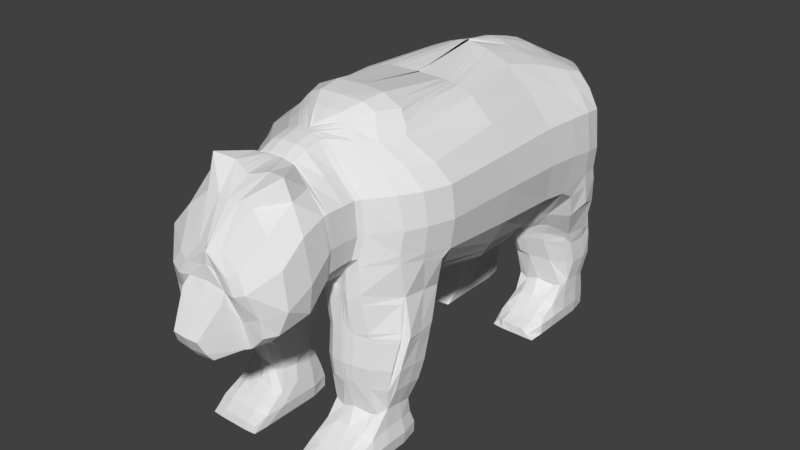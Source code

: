 # Source: BearV2.2.blend  (saved by Blender 2.79.0; exported with 4.5.12 LTS)
import bpy
from mathutils import Matrix  # noqa: F401  (used for matrix-valued properties, if any)

bpy.ops.wm.read_factory_settings(use_empty=True)
scene = bpy.context.scene
scene.name = 'Scene'

# ---- collections
col_collection_1 = bpy.data.collections.new('Collection 1'); scene.collection.children.link(col_collection_1)

# ---- world
world_world = bpy.data.worlds.new('World'); scene.world = world_world
world_world.color = (0.05088, 0.05088, 0.05088)
world_world.use_sun_shadow = False
world_world.sun_shadow_jitter_overblur = 0.0
world_world.cycles.sampling_method = 'MANUAL'

# ---- meshes
me_cube_001 = bpy.data.meshes.new('Cube.001')
me_cube_001.from_pydata([(1.541, 2.544, 2.846), (1.505, 1.258, 2.754), (1.538, 0.1419, 2.838), (1.55, -1.14, 2.945), (0.9762, -2.343, 3.079), (0.3318, -2.201, 4.54), (0.7556, 3.527, 2.754), (0.4986, 3.447, 4.123), (0.0, 3.53, 2.651), (0.0, 3.437, 4.144), (0.0, -2.335, 2.701), (0.0, -2.155, 4.57), (1.087, 2.675, 4.293), (0.6865, 1.302, 4.698), (0.9501, 0.06613, 4.617), (0.9583, -1.346, 4.464), (0.0, 2.531, 4.662), (0.0, 1.252, 4.934), (0.0, 0.09195, 4.757), (0.0, -1.11, 4.899), (0.0, 2.542, 1.93), (0.0, 1.28, 1.682), (0.0, 0.2651, 1.841), (0.0, -0.8139, 2.099), (0.7637, 3.664, 3.43), (0.7781, 3.667, 3.115), (0.9584, -2.245, 3.891), (1.011, -2.249, 3.411), (0.0, -2.284, 3.846), (0.0, -2.289, 3.278), (0.0, 3.709, 3.414), (0.0, 3.71, 3.09), (1.514, 2.555, 3.823), (1.575, 2.545, 3.212), (1.511, 1.245, 3.904), (1.608, 1.242, 3.352), (1.542, 0.0947, 3.901), (1.611, 0.1014, 3.379), (1.559, -1.155, 3.895), (1.612, -1.135, 3.407), (0.0, 3.449, 4.158), (0.2536, 3.451, 4.153), (0.1897, -2.335, 2.701), (0.5661, -2.336, 2.706), (0.2553, 3.537, 2.643), (0.0, 3.537, 2.643), (0.0, -2.168, 4.61), (0.0, -2.183, 4.581), (0.2566, 2.518, 4.62), (0.5609, 2.557, 4.496), (0.0, 1.268, 4.943), (0.0, 1.255, 4.919), (0.0, 0.09725, 4.743), (0.4169, 0.09312, 4.739), (0.4092, -1.16, 4.895), (0.5798, -1.181, 4.816), (0.4167, 2.534, 1.98), (0.6334, 1.301, 1.716), (0.237, 1.302, 1.692), (0.9387, 0.2758, 1.977), (0.4726, 0.2777, 1.908), (0.9909, -0.8734, 2.277), (0.5245, -0.8704, 2.202), (0.931, -2.616, 3.089), (0.0, -2.289, 3.278), (0.9617, -2.544, 3.417), (0.0, -2.285, 3.864), (0.0, 3.718, 3.102), (0.2399, 3.718, 3.102), (0.0, 3.714, 3.408), (0.2399, 3.714, 3.408), (0.9598, -2.333, 3.409), (0.9303, -2.419, 3.087), (0.5661, -2.364, 2.707), (0.0, -2.327, 3.151), (0.0, -2.373, 2.702), (0.2921, -2.281, 4.542), (0.9169, -2.325, 3.889), (0.0, -2.318, 3.247), (0.1897, -2.363, 2.702), (0.0, -2.266, 4.589), (0.0, -2.27, 4.546), (0.9367, -2.821, 3.073), (0.9707, -2.795, 3.421), (0.0, -2.314, 3.865), (0.5659, -2.575, 2.715), (0.0, -2.532, 3.159), (0.0, -2.571, 2.691), (0.2925, -2.529, 4.485), (0.9172, -2.53, 3.897), (0.0, -2.529, 3.255), (0.2083, -2.569, 2.695), (0.0, -2.53, 4.522), (0.0, -2.529, 4.485), (0.9375, -2.847, 3.068), (0.9728, -2.835, 3.423), (0.0, -2.53, 3.869), (0.5846, -2.834, 2.71), (0.0, -2.781, 3.169), (0.0, -2.793, 2.624), (0.2922, -2.735, 4.39), (0.9191, -2.789, 3.899), (0.0, -2.794, 3.265), (0.2835, -2.809, 2.634), (0.0, -2.731, 4.419), (0.0, -2.735, 4.39), (0.9375, -2.847, 3.068), (0.9728, -2.835, 3.423), (0.0, -2.789, 3.87), (0.5845, -2.873, 2.712), (0.0, -2.833, 3.171), (0.0, -2.839, 2.607), (0.2922, -2.762, 4.374), (0.919, -2.828, 3.9), (0.0, -2.833, 3.267), (0.3023, -2.844, 2.621), (0.0, -2.757, 4.403), (0.0, -2.762, 4.374), (0.9578, -2.906, 3.022), (0.991, -2.894, 3.39), (0.0, -2.828, 3.872), (0.5845, -2.873, 2.712), (0.0, -2.833, 3.171), (0.0, -2.839, 2.607), (0.2922, -2.762, 4.374), (0.919, -2.828, 3.9), (0.0, -2.833, 3.267), (0.3023, -2.844, 2.621), (0.0, -2.757, 4.403), (0.0, -2.762, 4.374), (0.0, -2.828, 3.872), (0.5975, -2.92, 2.692), (0.0, -2.912, 3.116), (0.0, -2.881, 2.57), (0.3518, -2.797, 4.395), (0.9162, -2.888, 3.888), (0.0, -2.893, 3.225), (0.2864, -2.875, 2.593), (0.0, -2.823, 4.395), (0.0, -2.828, 4.366), (0.0, -2.888, 3.86), (1.081, -3.298, 3.166), (1.044, -3.317, 2.759), (0.6315, -3.242, 2.526), (0.0, -3.292, 2.848), (0.0, -3.143, 2.389), (0.6235, -3.247, 4.459), (0.959, -3.291, 3.777), (0.0, -3.296, 2.971), (0.2356, -3.15, 2.411), (0.0, -3.251, 4.326), (0.0, -3.253, 4.306), (0.7535, -3.864, 2.53), (0.7532, -3.898, 2.819), (0.0, -3.291, 3.74), (1.047, -3.684, 2.942), (0.9098, -3.734, 2.581), (0.5582, -3.662, 2.286), (0.0, -3.661, 2.629), (0.0, -3.599, 2.231), (0.3999, -3.568, 4.099), (0.9816, -3.685, 3.496), (0.0, -3.668, 2.737), (0.2184, -3.619, 2.228), (0.0, -3.613, 4.106), (0.0, -3.619, 4.069), (0.0, -3.934, 2.237), (0.0, -3.993, 2.622), (0.0, -3.685, 3.46), (0.5251, -3.862, 2.294), (0.0, -3.871, 2.667), (0.0, -3.841, 2.237), (0.4088, -3.867, 3.618), (0.6592, -4.013, 3.178), (0.0, -3.904, 2.731), (0.2722, -3.85, 2.24), (0.0, -4.025, 3.575), (0.0, -4.016, 3.594), (0.4689, -3.928, 2.693), (0.3151, -4.043, 3.134), (0.0, -4.038, 3.165), (0.0, -3.995, 2.697), (0.2506, -3.939, 2.24), (0.478, -3.937, 2.301), (0.4449, -3.994, 2.641), (0.3617, -4.128, 3.008), (0.0, -4.134, 3.006), (0.0, -4.299, 2.339), (0.0, -4.22, 2.212), (0.0, -4.38, 2.335), (0.0, -4.29, 2.213), (0.2925, -4.277, 2.239), (0.2629, -4.367, 2.354), (0.215, -4.45, 2.545), (0.0, -4.463, 2.54), (0.625, 3.557, 3.799), (0.6655, -2.261, 4.227), (0.0, -2.258, 4.257), (0.0, 3.598, 3.786), (1.319, 2.62, 4.099), (1.12, 1.275, 4.327), (1.29, 0.08128, 4.288), (1.357, -1.254, 4.18), (0.0, -2.258, 4.257), (0.0, 3.598, 3.786), (0.2433, 3.598, 3.786), (0.612, -2.347, 4.231), (0.0, -2.292, 4.254), (0.6141, -2.541, 4.22), (0.0, -2.529, 4.225), (0.6143, -2.762, 4.178), (0.0, -2.762, 4.178), (0.6143, -2.795, 4.171), (0.0, -2.795, 4.171), (0.6143, -2.795, 4.171), (0.0, -2.795, 4.171), (0.6272, -2.854, 4.175), (0.0, -2.854, 4.175), (0.7354, -3.229, 4.157), (0.0, -3.26, 4.127), (0.6968, -3.638, 3.841), (0.0, -3.648, 3.841), (0.5293, -3.975, 3.399), (0.1317, -4.016, 3.344), (0.0, -4.031, 3.401), (0.0, 3.528, 4.102), (0.2143, 3.518, 4.1), (0.0, 3.617, 3.828), (0.2083, 3.606, 3.84), (0.0, 3.755, 3.936), (0.115, 3.715, 3.948), (0.0, 3.796, 3.849), (0.1208, 3.763, 3.864), (0.6098, -1.904, 4.495), (0.9027, -1.578, 4.437), (1.325, -1.917, 3.075), (0.0, -1.805, 4.763), (1.353, -1.876, 3.421), (1.25, -1.881, 3.902), (0.3517, -1.794, 4.704), (0.2296, -1.796, 4.758), (0.9896, -1.888, 4.204), (0.5732, -2.344, 2.686), (0.9881, -2.351, 2.972), (1.329, -1.909, 2.954), (1.51, -1.264, 2.831), (0.0, -1.699, 2.393), (0.0, -2.263, 2.645), (0.5315, -1.049, 2.226), (0.0, -1.184, 2.191), (0.232, -2.343, 2.68), (0.9979, -1.052, 2.301), (0.6509, -2.397, 2.559), (1.027, -2.38, 2.574), (1.359, -1.846, 2.441), (1.377, -1.187, 2.357), (0.1909, -1.804, 2.302), (0.2858, -2.316, 2.525), (0.6008, -1.156, 2.128), (0.2654, -1.456, 2.162), (0.4486, -2.396, 2.56), (1.06, -1.122, 2.115), (1.473, -1.878, 1.958), (0.8913, -1.758, 2.35), (0.0, 0.3216, 4.736), (0.0, 1.134, 4.938), (0.0, 1.134, 4.938), (0.0, 0.3216, 4.736), (0.6708, -2.413, 2.469), (1.047, -2.376, 2.433), (0.2334, -1.835, 2.227), (0.3472, -2.33, 2.437), (0.6207, -1.189, 2.037), (0.3184, -1.542, 2.11), (0.5038, -2.412, 2.469), (1.035, -1.142, 2.055), (0.8913, -1.758, 2.35), (1.35, -1.928, 2.353), (1.424, -1.358, 1.862), (1.196, -1.268, 1.694), (0.9942, -1.945, 1.786), (0.748, -2.453, 2.046), (1.124, -2.346, 2.01), (0.3503, -1.952, 1.884), (0.4637, -2.381, 2.042), (0.7042, -1.328, 1.63), (0.427, -1.677, 1.765), (0.5892, -2.452, 2.049), (1.104, -1.267, 1.679), (1.477, -1.936, 1.78), (0.9942, -1.945, 1.786), (1.418, -2.005, 1.977), (1.49, -1.909, 1.864), (1.424, -1.389, 1.781), (1.25, -1.309, 1.631), (0.9942, -1.945, 1.786), (0.7609, -2.46, 1.975), (1.137, -2.333, 1.94), (0.3694, -1.974, 1.829), (0.4849, -2.386, 1.974), (0.717, -1.352, 1.559), (0.4462, -1.7, 1.71), (0.6021, -2.459, 1.979), (1.121, -1.298, 1.585), (1.432, -2.036, 1.394), (0.9942, -1.945, 1.786), (1.435, -2.036, 1.883), (1.424, -1.405, 1.718), (1.25, -1.331, 1.548), (0.9942, -1.945, 1.786), (0.7609, -2.465, 1.913), (1.137, -2.339, 1.877), (0.3694, -1.99, 1.767), (0.4849, -2.391, 1.912), (0.717, -1.368, 1.497), (0.4462, -1.716, 1.647), (0.6021, -2.465, 1.916), (1.121, -1.319, 1.501), (0.9942, -1.945, 1.786), (1.422, -2.063, 1.799), (1.42, -1.51, 1.315), (1.248, -1.428, 1.179), (1.381, -1.591, 1.017), (0.7613, -2.494, 1.501), (1.125, -2.381, 1.464), (0.3742, -2.075, 1.357), (0.4884, -2.43, 1.499), (0.7222, -1.48, 1.095), (0.4503, -1.815, 1.221), (0.6042, -2.493, 1.504), (1.12, -1.417, 1.133), (1.222, -1.523, 0.9224), (1.368, -2.069, 1.054), (1.377, -2.149, 1.413), (0.424, -2.522, 0.0279), (0.4575, -2.467, 0.4227), (0.4609, -1.574, 0.05195), (0.485, -1.613, 0.4343), (1.332, -2.522, 0.0279), (1.281, -2.454, 0.3978), (1.295, -1.574, 0.05195), (1.256, -1.619, 0.413), (0.398, -2.515, 0.2235), (0.4588, -1.568, 0.2301), (1.293, -1.568, 0.2268), (1.355, -2.515, 0.2199), (1.115, -1.558, 0.03158), (0.8783, -1.558, 0.0279), (0.6414, -1.558, 0.03158), (0.6491, -1.581, 0.4563), (0.8783, -1.581, 0.4624), (1.104, -1.581, 0.453), (0.636, -2.522, -0.0007745), (0.8783, -2.522, -0.0007745), (1.121, -2.522, -0.0007745), (1.11, -2.479, 0.4631), (0.8793, -2.496, 0.4718), (0.6451, -2.496, 0.4667), (0.6414, -1.524, 0.2298), (0.8783, -1.524, 0.2287), (1.115, -1.524, 0.2298), (0.4211, -1.853, 0.02618), (0.4224, -2.189, 0.02666), (0.4291, -2.179, 0.4741), (0.4265, -1.862, 0.4753), (1.334, -2.189, 0.02666), (1.335, -1.853, 0.02618), (1.303, -1.862, 0.4503), (1.3, -2.179, 0.4492), (1.359, -1.853, 0.2263), (1.356, -2.189, 0.2274), (0.3964, -2.189, 0.2311), (0.3936, -1.853, 0.23), (0.6465, -2.741, 0.315), (1.121, -2.826, -0.0007745), (1.332, -2.826, 0.0279), (1.319, -2.816, 0.194), (0.4625, -2.731, 0.2956), (0.4295, -2.815, 0.199), (0.6343, -1.852, -0.002012), (0.636, -2.189, -0.0007745), (0.8783, -1.852, -0.0007745), (0.8783, -2.189, -0.0007745), (1.122, -1.852, -0.002012), (1.121, -2.189, -0.0007745), (0.4714, -1.874, 0.7101), (0.5177, -1.685, 0.6636), (1.112, -1.605, 0.7154), (1.263, -1.668, 0.6719), (1.278, -2.131, 0.7536), (1.213, -2.26, 0.6994), (0.676, -2.37, 0.6719), (0.5334, -2.351, 0.7356), (0.678, -1.616, 0.6891), (0.8783, -1.623, 0.6755), (1.086, -2.279, 0.6642), (0.8664, -2.364, 0.7422), (0.4806, -1.84, 0.8521), (0.7385, -1.586, 0.832), (0.5123, -2.399, 1.151), (0.4699, -2.137, 0.7404), (1.28, -1.864, 0.7144), (0.4141, -2.101, 1.027), (1.128, -2.34, 1.116), (0.7772, -2.459, 1.154), (0.424, -2.826, 0.0279), (1.284, -2.731, 0.2764), (0.6323, -2.85, 0.2296), (0.636, -2.826, -0.0007745), (0.8783, -2.826, -0.0007745), (1.119, -2.741, 0.3114), (0.8845, -2.741, 0.3201), (1.117, -2.85, 0.2296), (0.8745, -2.85, 0.2296), (1.116, -3.081, 0.01843), (1.3, -3.067, 0.0156), (1.248, -3.042, 0.1122), (0.4463, -3.065, 0.01906), (0.4642, -3.038, 0.1226), (0.6213, -3.047, 0.1388), (0.6312, -3.081, 0.01843), (0.8735, -3.081, 0.01843), (1.08, -3.048, 0.1362), (0.8497, -3.048, 0.1431), (0.6196, -2.474, 1.228), (1.104, -1.521, 0.8776), (1.318, -2.172, 1.072), (1.46, -1.578, 3.034), (0.8018, -1.705, 4.458), (0.0, -1.533, 4.871), (1.495, -1.563, 3.415), (1.427, -1.572, 3.9), (0.5674, -1.529, 4.77), (0.3724, -1.531, 4.858), (1.216, -1.629, 4.18), (1.445, -1.562, 2.909), (1.374, -1.473, 2.399), (1.437, -1.606, 1.903), (1.45, -1.63, 1.833), (1.45, -1.646, 1.77), (1.388, -1.795, 1.045), (1.435, -1.747, 1.358), (0.5506, 1.978, 1.51), (0.4467, 2.036, 1.506), (1.307, 2.47, 1.394), (1.306, 3.015, 1.076), (0.6818, 3.216, 4.184), (0.6787, 2.025, 1.514), (0.6193, 3.06, 1.22), (1.215, 3.015, 1.235), (0.3149, 2.655, 1.23), (0.9847, 2.138, 1.486), (1.324, 2.966, 1.391), (1.186, 3.051, 0.9809), (1.324, 2.538, 1.096), (0.3145, 2.389, 1.368), (0.4789, 2.071, 0.04786), (0.5076, 2.124, 0.4425), (0.5112, 3.018, 0.07192), (0.4975, 3.015, 0.4569), (1.276, 2.071, 0.04786), (1.237, 2.134, 0.4168), (1.244, 3.018, 0.07192), (1.24, 3.008, 0.4329), (0.456, 2.077, 0.2434), (0.5094, 3.024, 0.2501), (1.242, 3.024, 0.2468), (1.296, 2.077, 0.2398), (1.085, 3.034, 0.05154), (0.8776, 3.034, 0.04786), (0.6697, 3.034, 0.05154), (0.6556, 3.05, 0.4791), (0.8773, 3.05, 0.4823), (1.095, 3.051, 0.4729), (0.665, 2.071, 0.01919), (0.8776, 2.071, 0.01919), (1.09, 2.071, 0.01919), (1.1, 2.071, 0.483), (0.8783, 2.052, 0.4917), (0.6525, 2.052, 0.4866), (0.6697, 3.068, 0.2497), (0.8776, 3.068, 0.2487), (1.085, 3.068, 0.2497), (0.4763, 2.739, 0.04615), (0.4774, 2.403, 0.04663), (0.4444, 2.397, 0.4941), (0.4419, 2.743, 0.4953), (1.278, 2.403, 0.04663), (1.279, 2.739, 0.04615), (1.286, 2.743, 0.4702), (1.284, 2.397, 0.4691), (1.3, 2.739, 0.2463), (1.297, 2.403, 0.2474), (0.4546, 2.403, 0.251), (0.4521, 2.739, 0.25), (0.6742, 1.851, 0.335), (1.09, 1.766, 0.01919), (1.276, 1.766, 0.04786), (1.269, 1.771, 0.214), (0.5126, 1.861, 0.3156), (0.4727, 1.786, 0.2162), (0.6635, 2.74, 0.01795), (0.665, 2.403, 0.01919), (0.8776, 2.74, 0.01919), (0.8776, 2.403, 0.01919), (1.092, 2.74, 0.01795), (1.09, 2.403, 0.01919), (0.4394, 2.726, 0.7408), (0.4844, 2.92, 0.7073), (1.098, 3.071, 0.7487), (1.254, 2.933, 0.6982), (1.282, 2.464, 0.7719), (1.242, 2.317, 0.717), (0.6671, 2.208, 0.6938), (0.5188, 2.229, 0.7533), (0.64, 3.069, 0.744), (0.8647, 3.068, 0.7121), (1.104, 2.298, 0.6853), (0.8555, 2.221, 0.7612), (0.3595, 2.764, 0.9185), (0.6308, 3.085, 0.9419), (0.4755, 2.146, 1.177), (0.4525, 2.45, 0.7583), (1.285, 2.738, 0.7353), (0.3546, 2.47, 1.065), (1.052, 2.246, 1.155), (0.7305, 2.128, 1.188), (0.4789, 1.766, 0.04786), (1.234, 1.861, 0.2964), (0.6617, 1.742, 0.2496), (0.665, 1.766, 0.01919), (0.8776, 1.766, 0.01919), (1.089, 1.851, 0.3314), (0.8831, 1.851, 0.34), (1.087, 1.742, 0.2496), (0.8744, 1.742, 0.2496), (1.086, 1.512, 0.0384), (1.254, 1.517, 0.03567), (1.144, 1.525, 0.09134), (0.48, 1.541, 0.03455), (0.5381, 1.597, 0.1291), (0.6383, 1.556, 0.1554), (0.6608, 1.512, 0.0384), (0.8735, 1.512, 0.0384), (1.059, 1.538, 0.1563), (0.8525, 1.544, 0.1631), (0.576, 2.071, 1.26), (1.072, 3.114, 0.9509), (1.269, 2.426, 1.114), (1.335, 2.834, 1.087), (0.906, 2.947, 4.234), (1.082, 3.103, 1.21), (1.252, 2.358, 1.412), (1.323, 2.765, 1.392), (1.056, 3.256, 2.776), (0.9386, 3.322, 2.757), (0.0, 3.153, 4.348), (0.0, 2.837, 4.513), (0.0, 3.213, 2.367), (0.0, 2.869, 2.133), (1.051, 3.321, 3.137), (1.347, 2.923, 3.172), (1.028, 3.322, 3.554), (1.287, 2.929, 3.699), (0.3545, 3.163, 4.287), (0.4738, 2.857, 4.391), (0.1136, 3.148, 4.332), (0.194, 2.828, 4.481), (0.1797, 3.213, 2.397), (0.3389, 2.874, 2.182), (0.3711, 3.213, 2.406), (0.4969, 2.943, 2.22), (0.8656, 3.27, 3.893), (1.111, 2.941, 4.0), (1.529, 1.692, 2.71), (1.573, 2.26, 2.844), (1.009, 2.383, 4.388), (0.8314, 1.953, 4.539), (0.0, 2.245, 4.751), (0.0, 1.851, 4.854), (0.0, 2.256, 1.839), (0.0, 1.87, 1.752), (1.608, 2.252, 3.244), (1.608, 1.851, 3.297), (1.539, 2.261, 3.858), (1.527, 1.858, 3.877), (0.3636, 2.258, 1.892), (0.3095, 1.889, 1.79), (0.6127, 1.833, 1.789), (0.4588, 2.275, 4.607), (0.2637, 1.87, 4.771), (0.212, 2.242, 4.712), (0.1205, 1.851, 4.831), (1.293, 2.327, 4.161), (1.199, 1.909, 4.241), (0.5461, 1.96, 1.575), (0.4422, 2.018, 1.571), (1.302, 2.446, 1.481), (0.6742, 2.007, 1.579), (0.6186, 3.055, 1.315), (1.22, 3.0, 1.355), (0.3105, 2.637, 1.327), (0.9803, 2.12, 1.551), (1.328, 2.955, 1.454), (0.31, 2.371, 1.443), (1.081, 3.097, 1.331), (1.246, 2.334, 1.499), (1.319, 2.748, 1.458), (0.5462, 1.952, 1.694), (0.4727, 2.052, 1.709), (1.308, 2.333, 1.687), (0.6951, 1.982, 1.712), (0.6025, 3.092, 1.631), (1.244, 2.998, 1.665), (0.2841, 2.654, 1.618), (0.9888, 2.1, 1.696), (1.32, 2.937, 1.597), (0.3096, 2.339, 1.656), (1.105, 3.095, 1.683), (1.246, 2.324, 1.61), (1.357, 2.725, 1.666), (0.3372, 3.448, 4.143), (0.7059, -2.354, 2.797), (0.7276, 2.597, 4.433), (0.2441, 1.269, 4.874), (0.596, 0.08627, 4.72), (0.7643, -1.213, 4.708), (0.4005, 3.718, 3.102), (0.3951, 3.714, 3.408), (0.4202, 3.537, 2.652), (0.1152, -2.173, 4.604), (0.9138, 1.29, 1.971), (1.146, 0.242, 2.194), (1.189, -0.9251, 2.445), (0.7059, -2.383, 2.798), (0.06899, -2.266, 4.589), (0.7059, -2.59, 2.804), (0.06893, -2.53, 4.522), (0.707, -2.834, 2.805), (0.06886, -2.731, 4.419), (0.7072, -2.87, 2.805), (0.06885, -2.757, 4.403), (0.7072, -2.87, 2.805), (0.06885, -2.757, 4.403), (0.722, -2.92, 2.779), (0.08398, -2.815, 4.402), (0.7921, -3.278, 2.589), (0.1622, -3.207, 4.368), (0.6829, -3.69, 2.36), (0.0, -3.609, 4.11), (0.6039, -3.86, 2.362), (0.0, -4.021, 3.575), (0.5324, -3.927, 2.726), (0.4692, -4.065, 3.118), (0.3046, -4.045, 3.334), (0.3568, 3.598, 3.786), (0.4166, -1.825, 4.653), (0.713, -2.363, 2.764), (1.187, -1.098, 2.448), (0.7554, -2.416, 2.565), (1.184, -1.129, 2.176), (0.7754, -2.427, 2.462), (1.255, -1.28, 1.744), (0.8525, -2.438, 2.039), (0.8654, -2.44, 1.968), (0.8637, -2.454, 1.218), (0.8654, -2.445, 1.906), (0.8651, -2.473, 1.494), (0.6305, -1.579, 4.687), (0.463, 3.177, 4.265), (0.6129, 2.885, 4.347), (0.559, 3.213, 2.456), (0.632, 3.033, 2.305), (0.6225, 2.31, 4.545), (0.4178, 1.897, 4.713), (0.8852, 1.828, 2.023), (0.3823, 3.449, 4.142), (0.7774, -2.371, 2.877), (0.8345, 2.626, 4.395), (0.3664, 1.281, 4.833), (0.7013, 0.08182, 4.708), (0.8632, -1.26, 4.596), (0.5129, 3.718, 3.102), (0.504, 3.714, 3.408), (0.7773, -2.399, 2.878), (0.7775, -2.604, 2.884), (0.7798, -2.829, 2.876), (0.7801, -2.863, 2.875), (0.7801, -2.863, 2.875), (0.7962, -2.915, 2.845), (0.8742, -3.291, 2.621), (0.7462, -3.711, 2.421), (0.6494, -3.86, 2.412), (0.4327, 3.598, 3.786), (0.4598, -1.853, 4.614), (0.7844, -2.379, 2.836), (0.8269, -2.433, 2.567), (0.8468, -2.44, 2.456), (0.924, -2.424, 2.033), (0.9368, -2.422, 1.962), (0.9359, -2.434, 1.211), (0.9368, -2.428, 1.9), (0.9361, -2.456, 1.488), (0.6651, -1.623, 4.626), (0.5255, 3.187, 4.252), (0.6985, 2.905, 4.321), (0.7347, 2.337, 4.504), (0.5351, 1.917, 4.67), (0.5286, 3.536, 2.67), (0.1714, -2.175, 4.6), (1.107, 1.281, 2.199), (1.267, 0.2119, 2.378), (1.306, -0.9714, 2.583), (0.1267, -2.266, 4.589), (0.1266, -2.53, 4.522), (0.1264, -2.731, 4.419), (0.1264, -2.757, 4.403), (0.1264, -2.757, 4.403), (0.1513, -2.81, 4.407), (0.3031, -3.163, 4.409), (0.172, -3.586, 4.119), (0.1925, -3.952, 3.575), (0.5904, -3.927, 2.755), (0.5052, -4.067, 3.119), (0.3713, -4.04, 3.333), (1.299, -1.141, 2.573), (1.244, -1.131, 2.229), (1.312, -1.294, 1.791), (0.6429, 3.307, 2.56), (0.7211, 3.142, 2.501), (1.086, 1.824, 2.235), (0.3428, 3.537, 2.647), (0.07806, -2.17, 4.608), (0.7872, 1.297, 1.821), (1.063, 0.2619, 2.072), (1.111, -0.8947, 2.352), (0.03057, -2.266, 4.589), (0.03054, -2.53, 4.522), (0.03051, -2.731, 4.419), (0.03051, -2.757, 4.403), (0.03051, -2.757, 4.403), (0.03701, -2.82, 4.398), (0.07224, -3.233, 4.343), (0.0, -3.609, 4.11), (0.0, -4.021, 3.575), (0.4949, -3.928, 2.707), (0.4437, -4.064, 3.117), (0.2608, -4.037, 3.334), (1.114, -1.071, 2.366), (1.144, -1.127, 2.139), (1.22, -1.273, 1.714), (0.4641, 3.213, 2.433), (0.5954, 2.978, 2.272), (0.7511, 1.831, 1.881), (0.306, 3.447, 4.144), (0.6583, -2.343, 2.743), (0.6569, 2.578, 4.458), (0.163, 1.261, 4.9), (0.5273, 0.09017, 4.731), (0.7384, -1.18, 4.753), (0.3256, 3.718, 3.102), (0.3233, 3.714, 3.408), (0.6583, -2.372, 2.744), (0.6582, -2.581, 2.752), (0.6585, -2.837, 2.758), (0.6586, -2.875, 2.759), (0.6586, -2.875, 2.759), (0.6724, -2.923, 2.737), (0.7381, -3.269, 2.565), (0.6408, -3.676, 2.321), (0.5727, -3.859, 2.329), (0.3062, 3.598, 3.786), (0.3877, -1.807, 4.678), (0.6654, -2.352, 2.717), (0.7078, -2.405, 2.562), (0.7278, -2.419, 2.466), (0.8049, -2.447, 2.043), (0.8178, -2.452, 1.972), (0.8191, -2.466, 1.221), (0.8178, -2.457, 1.91), (0.8179, -2.485, 1.498), (0.6075, -1.549, 4.728), (0.4213, 3.17, 4.274), (0.5558, 2.871, 4.365), (0.5477, 2.293, 4.572), (0.3396, 1.883, 4.741), (1.571, 2.311, 2.641), (1.539, 2.594, 2.651), (0.9351, 2.032, 1.85), (0.3825, 2.577, 1.838), (1.179, 3.112, 2.526), (0.6263, 3.011, 2.15), (1.513, 1.982, 2.544), (0.3783, 2.27, 1.797), (0.4407, 2.006, 1.77), (1.096, 2.083, 1.874), (0.6605, 1.94, 1.767), (0.8152, 3.091, 1.964), (0.7899, 1.944, 1.811), (1.458, 2.103, 2.153), (1.221, 3.017, 2.117), (0.8144, 3.066, 2.254), (0.6646, 3.066, 2.205), (1.492, 2.673, 2.224), (1.56, 2.37, 2.315), (1.128, 1.942, 2.13), (0.9357, 1.945, 1.935), (0.6025, 3.092, 1.631), (0.0, 1.853, 2.352), (0.06536, 2.079, 2.776), (0.04532, 1.775, 2.572), (0.6263, 3.011, 2.15), (0.8399, 3.025, 2.288), (0.6646, 3.066, 2.205)], [(263, 276), (305, 318), (290, 305), (295, 280), (309, 295), (791, 811), (801, 812)], [(52, 18, 19, 54), (693, 676, 7, 195), (241, 233, 5, 196), (333, 324, 403, 426), (235, 4, 243, 244), (592, 579, 17, 50), (240, 236, 11, 47), (730, 675, 806, 805), (203, 47, 11, 197), (567, 557, 16, 48), (730, 574, 1, 710), (710, 1, 2, 711), (711, 2, 3, 712), (573, 550, 12, 199), (594, 577, 13, 200), (200, 13, 14, 201), (201, 14, 15, 202), (2, 37, 39, 3), (37, 36, 38, 39), (1, 35, 37, 2), (35, 34, 36, 37), (574, 583, 35, 1), (583, 585, 34, 35), (554, 561, 33, 0), (561, 563, 32, 33), (46, 47, 81, 80), (64, 66, 28, 29), (235, 237, 27, 4), (237, 238, 26, 27), (708, 682, 25, 6), (682, 683, 24, 25), (31, 30, 69, 67), (67, 69, 70, 68), (8, 31, 67, 45), (45, 67, 68, 44), (42, 43, 73, 79), (66, 64, 78, 84), (732, 46, 80, 736), (196, 5, 76, 206), (22, 60, 62, 23), (60, 59, 61, 62), (21, 58, 60, 22), (58, 57, 59, 60), (581, 587, 58, 21), (587, 588, 57, 58), (783, 565, 49, 756), (565, 567, 48, 49), (10, 42, 79, 75), (203, 66, 84, 207), (559, 569, 56, 20), (729, 554, 790, 801), (772, 239, 46, 732), (239, 240, 47, 46), (785, 590, 51, 757), (590, 592, 50, 51), (43, 42, 250, 242), (62, 61, 251, 248), (757, 51, 53, 758), (51, 50, 52, 53), (198, 9, 40, 204), (40, 41, 226, 225), (758, 53, 55, 759), (53, 52, 54, 55), (71, 77, 89, 65), (79, 73, 85, 91), (72, 71, 65, 63), (206, 76, 88, 208), (75, 79, 91, 87), (80, 81, 93, 92), (207, 84, 96, 209), (4, 27, 71, 72), (27, 26, 77, 71), (64, 29, 74, 78), (677, 4, 72, 684), (96, 90, 102, 108), (737, 92, 104, 738), (685, 63, 82, 686), (65, 89, 101, 83), (91, 85, 97, 103), (63, 65, 83, 82), (208, 88, 100, 210), (684, 72, 63, 685), (736, 80, 92, 737), (84, 78, 90, 96), (78, 74, 86, 90), (211, 108, 120, 213), (102, 98, 110, 114), (108, 102, 114, 120), (738, 104, 116, 739), (686, 82, 94, 687), (83, 101, 113, 95), (103, 97, 109, 115), (90, 86, 98, 102), (209, 96, 108, 211), (92, 93, 105, 104), (87, 91, 103, 99), (111, 115, 127, 123), (116, 117, 129, 128), (213, 120, 130, 215), (114, 110, 122, 126), (120, 114, 126, 130), (739, 116, 128, 740), (687, 94, 106, 688), (104, 105, 117, 116), (99, 103, 115, 111), (210, 100, 112, 212), (82, 83, 95, 94), (107, 125, 135, 119), (127, 121, 131, 137), (106, 107, 119, 118), (214, 124, 134, 216), (123, 127, 137, 133), (128, 129, 139, 138), (215, 130, 140, 217), (212, 112, 124, 214), (94, 95, 107, 106), (115, 109, 121, 127), (95, 113, 125, 107), (741, 138, 150, 742), (689, 118, 142, 690), (119, 135, 147, 141), (137, 131, 143, 149), (118, 119, 141, 142), (216, 134, 146, 218), (133, 137, 149, 145), (688, 106, 118, 689), (740, 128, 138, 741), (130, 126, 136, 140), (126, 122, 132, 136), (145, 149, 163, 159), (150, 151, 165, 164), (219, 154, 168, 221), (148, 144, 158, 162), (154, 148, 162, 168), (742, 150, 164, 743), (690, 142, 156, 691), (140, 136, 148, 154), (136, 132, 144, 148), (217, 140, 154, 219), (138, 139, 151, 150), (159, 163, 175, 171), (164, 165, 177, 176), (221, 168, 180, 224), (162, 158, 170, 174), (168, 162, 174, 180), (743, 164, 176, 744), (691, 156, 152, 692), (218, 146, 160, 220), (142, 141, 155, 156), (149, 143, 157, 163), (141, 147, 161, 155), (179, 180, 186, 185), (745, 746, 179, 178), (180, 174, 181, 186), (770, 745, 178, 169), (171, 175, 182, 166), (747, 744, 176, 223), (223, 176, 177, 224), (220, 160, 172, 222), (156, 155, 153, 152), (163, 157, 169, 175), (155, 161, 173, 153), (181, 167, 187, 189), (182, 183, 191, 190), (185, 186, 194, 193), (175, 169, 183, 182), (169, 178, 184, 183), (174, 170, 167, 181), (178, 179, 185, 184), (190, 189, 187, 188), (192, 193, 194, 189), (191, 192, 189, 190), (183, 184, 192, 191), (184, 185, 193, 192), (166, 182, 190, 188), (186, 181, 189, 194), (161, 220, 222, 173), (179, 223, 224, 180), (746, 747, 223, 179), (147, 218, 220, 161), (165, 221, 224, 177), (139, 217, 219, 151), (151, 219, 221, 165), (135, 216, 218, 147), (113, 212, 214, 125), (129, 215, 217, 139), (125, 214, 216, 135), (101, 210, 212, 113), (117, 213, 215, 129), (93, 209, 211, 105), (105, 211, 213, 117), (89, 208, 210, 101), (81, 207, 209, 93), (77, 206, 208, 89), (69, 204, 205, 70), (30, 198, 204, 69), (47, 203, 207, 81), (26, 196, 206, 77), (36, 201, 202, 38), (34, 200, 201, 36), (585, 594, 200, 34), (563, 573, 199, 32), (66, 203, 197, 28), (238, 241, 196, 26), (683, 693, 195, 24), (226, 228, 232, 230), (205, 204, 227, 228), (204, 40, 225, 227), (41, 205, 228, 226), (231, 229, 230, 232), (225, 226, 230, 229), (228, 227, 231, 232), (511, 454, 444, 597, 610, 619, 606, 552, 548), (431, 434, 241, 238), (23, 62, 248, 249), (42, 10, 247, 250), (432, 433, 240, 239), (781, 432, 239, 772), (430, 431, 238, 237), (427, 430, 237, 235), (433, 429, 236, 240), (712, 3, 245, 725), (434, 428, 233, 241), (250, 247, 257, 260), (248, 251, 261, 258), (773, 242, 252, 774), (244, 243, 253, 254), (249, 248, 258, 259), (725, 245, 255, 726), (427, 235, 244, 435), (755, 43, 242, 773), (18, 52, 267, 264), (252, 260, 274, 268), (17, 18, 264, 265), (260, 257, 271, 274), (256, 259, 273, 270), (726, 255, 278, 727), (246, 249, 259, 256), (435, 244, 254, 436), (242, 250, 260, 252), (247, 246, 256, 257), (268, 274, 287, 281), (274, 271, 284, 287), (273, 272, 285, 286), (258, 261, 275, 272), (774, 252, 268, 775), (52, 50, 266, 267), (326, 325, 402, 399), (257, 256, 270, 271), (254, 253, 269, 277), (50, 17, 265, 266), (259, 258, 272, 273), (281, 287, 302, 296), (437, 262, 292, 438), (287, 284, 299, 302), (286, 285, 300, 301), (272, 275, 288, 285), (436, 254, 262, 437), (775, 268, 281, 776), (277, 269, 282, 291), (271, 270, 283, 284), (270, 273, 286, 283), (300, 303, 317, 314), (294, 293, 307, 308), (296, 302, 316, 310), (325, 328, 397, 402), (438, 292, 289, 439), (302, 299, 313, 316), (285, 288, 303, 300), (323, 329, 424, 404), (321, 320, 322, 331), (780, 323, 404, 778), (776, 281, 296, 777), (291, 282, 297, 306), (284, 283, 298, 299), (283, 286, 301, 298), (779, 310, 323, 780), (314, 317, 330, 327), (308, 307, 320, 321), (329, 326, 399, 424), (441, 304, 332, 440), (328, 327, 398, 397), (777, 296, 310, 779), (306, 297, 311, 319), (299, 298, 312, 313), (298, 301, 315, 312), (301, 300, 314, 315), (319, 311, 324, 333), (313, 312, 325, 326), (312, 315, 328, 325), (315, 314, 327, 328), (316, 313, 326, 329), (439, 289, 304, 441), (327, 330, 425, 398), (310, 316, 329, 323), (372, 364, 337, 343), (360, 351, 341, 344), (370, 368, 339, 345), (356, 357, 373, 411), (384, 365, 338, 354), (367, 341, 388, 401), (354, 338, 375, 374), (365, 370, 345, 338), (346, 360, 344, 340), (361, 372, 343, 336), (336, 343, 358, 348), (348, 358, 359, 347), (347, 359, 360, 346), (352, 353, 409, 408), (355, 356, 411, 410), (334, 352, 408, 405), (351, 350, 394, 387), (337, 364, 385, 386), (350, 349, 393, 394), (362, 380, 352, 334), (380, 382, 353, 352), (382, 384, 354, 353), (338, 345, 376, 375), (342, 334, 405, 378), (339, 355, 410, 406), (343, 337, 349, 358), (358, 349, 350, 359), (359, 350, 351, 360), (347, 346, 383, 381), (381, 383, 384, 382), (348, 347, 381, 379), (379, 381, 382, 380), (336, 348, 379, 361), (361, 379, 380, 362), (357, 356, 396, 391), (349, 337, 386, 393), (339, 368, 389, 390), (356, 355, 395, 396), (364, 363, 400, 385), (355, 339, 390, 395), (334, 342, 371, 362), (362, 371, 372, 361), (340, 344, 369, 366), (366, 369, 370, 365), (363, 335, 392, 400), (341, 351, 387, 388), (346, 340, 366, 383), (383, 366, 365, 384), (344, 341, 367, 369), (369, 367, 368, 370), (342, 335, 363, 371), (371, 363, 364, 372), (335, 357, 391, 392), (368, 367, 401, 389), (407, 373, 377, 378), (412, 413, 423, 422), (405, 408, 420, 417), (376, 412, 422, 416), (407, 378, 418, 419), (376, 406, 410, 412), (412, 410, 411, 413), (413, 411, 373, 407), (357, 335, 377, 373), (353, 354, 374, 409), (335, 342, 378, 377), (345, 339, 406, 376), (420, 419, 418, 417), (415, 416, 422, 414), (414, 422, 423, 421), (421, 423, 419, 420), (374, 375, 415, 414), (378, 405, 417, 418), (408, 409, 421, 420), (413, 407, 419, 423), (375, 376, 416, 415), (409, 374, 414, 421), (403, 390, 389, 426), (307, 439, 441, 320), (320, 441, 440, 322), (293, 438, 439, 307), (255, 436, 437, 278), (278, 437, 438, 293), (245, 435, 436, 255), (3, 427, 435, 245), (202, 15, 428, 434), (54, 19, 429, 433), (3, 39, 430, 427), (39, 38, 431, 430), (759, 55, 432, 781), (55, 54, 433, 432), (38, 202, 434, 431), (401, 440, 332, 389), (440, 401, 388, 322), (322, 388, 387, 331), (425, 387, 394, 393, 398), (398, 393, 386, 397), (386, 385, 397), (397, 385, 400, 402), (402, 400, 392, 399), (424, 399, 392, 391, 396, 404), (404, 396, 395, 390, 403, 700, 665, 778), (521, 546, 442, 443), (546, 526, 447, 442), (454, 549, 553, 444), (562, 572, 573, 563), (519, 524, 455, 450), (520, 519, 450, 448), (549, 445, 452, 553), (547, 520, 448, 551), (494, 486, 459, 465), (482, 473, 463, 466), (492, 490, 461, 467), (478, 479, 495, 533), (506, 487, 460, 476), (489, 463, 510, 523), (476, 460, 497, 496), (487, 492, 467, 460), (468, 482, 466, 462), (483, 494, 465, 458), (458, 465, 480, 470), (470, 480, 481, 469), (469, 481, 482, 468), (474, 475, 531, 530), (477, 478, 533, 532), (456, 474, 530, 527), (473, 472, 516, 509), (459, 486, 507, 508), (472, 471, 515, 516), (484, 502, 474, 456), (502, 504, 475, 474), (504, 506, 476, 475), (460, 467, 498, 497), (464, 456, 527, 500), (461, 477, 532, 528), (465, 459, 471, 480), (480, 471, 472, 481), (481, 472, 473, 482), (469, 468, 505, 503), (503, 505, 506, 504), (470, 469, 503, 501), (501, 503, 504, 502), (458, 470, 501, 483), (483, 501, 502, 484), (479, 478, 518, 513), (471, 459, 508, 515), (461, 490, 511, 512), (478, 477, 517, 518), (486, 485, 522, 507), (477, 461, 512, 517), (456, 464, 493, 484), (484, 493, 494, 483), (462, 466, 491, 488), (488, 491, 492, 487), (485, 457, 514, 522), (463, 473, 509, 510), (468, 462, 488, 505), (505, 488, 487, 506), (466, 463, 489, 491), (491, 489, 490, 492), (464, 457, 485, 493), (493, 485, 486, 494), (457, 479, 513, 514), (490, 489, 523, 511), (529, 495, 499, 500), (534, 535, 545, 544), (527, 530, 542, 539), (498, 534, 544, 538), (529, 500, 540, 541), (498, 528, 532, 534), (534, 532, 533, 535), (535, 533, 495, 529), (479, 457, 499, 495), (475, 476, 496, 531), (457, 464, 500, 499), (467, 461, 528, 498), (542, 541, 540, 539), (537, 538, 544, 536), (536, 544, 545, 543), (543, 545, 541, 542), (496, 497, 537, 536), (500, 527, 539, 540), (530, 531, 543, 542), (535, 529, 541, 545), (497, 498, 538, 537), (531, 496, 536, 543), (525, 512, 511, 548), (24, 195, 572, 562), (523, 549, 454, 511), (549, 523, 510, 445), (445, 510, 509, 453), (547, 509, 516, 515, 520), (520, 515, 508, 519), (508, 507, 519), (519, 507, 522, 524), (524, 522, 514, 521), (546, 521, 514, 513, 518, 526), (526, 518, 517, 512, 525), (524, 521, 443, 455), (525, 548, 552, 451), (526, 525, 451, 447), (445, 453, 449, 452), (45, 44, 570, 568), (568, 570, 571, 569), (8, 45, 568, 558), (558, 568, 569, 559), (41, 40, 566, 564), (564, 566, 567, 565), (754, 41, 564, 782), (782, 564, 565, 783), (25, 24, 562, 560), (560, 562, 563, 561), (6, 25, 560, 555), (555, 560, 561, 554), (195, 7, 446, 572), (572, 446, 550, 573), (40, 9, 556, 566), (566, 556, 557, 567), (708, 6, 555, 728), (728, 555, 554, 729), (32, 199, 593, 584), (584, 593, 594, 585), (49, 48, 591, 589), (589, 591, 592, 590), (756, 49, 589, 784), (784, 589, 590, 785), (802, 813, 752, 672), (20, 56, 586, 580), (580, 586, 587, 581), (33, 32, 584, 582), (582, 584, 585, 583), (0, 33, 582, 575), (575, 582, 583, 574), (199, 12, 576, 593), (593, 576, 577, 594), (586, 56, 789, 793), (0, 575, 786, 787), (48, 16, 578, 591), (591, 578, 579, 592), (443, 442, 595, 596), (452, 449, 600, 603), (444, 553, 607, 597), (442, 447, 598, 595), (450, 455, 604, 601), (448, 450, 601, 599), (553, 452, 603, 607), (551, 448, 599, 605), (447, 451, 602, 598), (455, 443, 596, 604), (451, 552, 606, 602), (601, 604, 617, 614), (596, 595, 608, 609), (603, 600, 613, 616), (599, 601, 614, 612), (595, 598, 611, 608), (605, 599, 612, 618), (602, 606, 619, 615), (597, 607, 620, 610), (604, 596, 609, 617), (598, 602, 615, 611), (607, 603, 616, 620), (554, 0, 787, 790), (706, 673, 674, 707), (678, 623, 673, 706), (751, 671, 672, 752), (731, 629, 671, 751), (704, 669, 670, 705), (676, 621, 669, 704), (681, 626, 668, 703), (699, 664, 666, 701), (701, 666, 667, 702), (698, 663, 664, 699), (702, 667, 665, 700), (697, 661, 663, 698), (696, 659, 661, 697), (749, 660, 662, 750), (677, 622, 657, 695), (748, 658, 660, 749), (695, 657, 659, 696), (735, 633, 658, 748), (703, 668, 656, 694), (761, 771, 655, 628), (723, 724, 654, 653), (724, 721, 651, 654), (692, 722, 652, 650), (722, 723, 653, 652), (769, 648, 650, 770), (720, 649, 651, 721), (768, 646, 648, 769), (719, 647, 649, 720), (717, 643, 645, 718), (766, 642, 644, 767), (767, 644, 646, 768), (718, 645, 647, 719), (765, 640, 642, 766), (716, 641, 643, 717), (764, 638, 640, 765), (715, 639, 641, 716), (713, 635, 637, 714), (762, 634, 636, 763), (763, 636, 638, 764), (714, 637, 639, 715), (755, 622, 634, 762), (680, 625, 626, 681), (679, 624, 625, 680), (707, 674, 624, 679), (694, 656, 630, 709), (705, 670, 623, 678), (709, 630, 635, 713), (760, 761, 628, 627), (731, 760, 627, 629), (734, 632, 633, 735), (733, 631, 632, 734), (753, 675, 631, 733), (753, 588, 796, 798), (771, 754, 621, 655), (5, 709, 713, 76), (550, 705, 678, 12), (233, 694, 709, 5), (577, 707, 679, 13), (13, 679, 680, 14), (14, 680, 681, 15), (88, 714, 715, 100), (76, 713, 714, 88), (100, 715, 716, 112), (112, 716, 717, 124), (134, 718, 719, 146), (124, 717, 718, 134), (146, 719, 720, 160), (160, 720, 721, 172), (153, 173, 723, 722), (152, 153, 722, 692), (222, 172, 721, 724), (173, 222, 724, 723), (428, 703, 694, 233), (243, 695, 696, 253), (4, 677, 695, 243), (253, 696, 697, 269), (269, 697, 698, 282), (324, 702, 700, 403), (282, 698, 699, 297), (311, 701, 702, 324), (297, 699, 701, 311), (15, 681, 703, 428), (7, 676, 704, 446), (446, 704, 705, 550), (12, 678, 706, 576), (576, 706, 707, 577), (672, 729, 801, 802), (575, 574, 792, 786), (671, 728, 729, 672), (629, 708, 728, 671), (660, 726, 727, 662), (658, 725, 726, 660), (633, 712, 725, 658), (628, 655, 693, 683), (648, 691, 692, 650), (646, 690, 691, 648), (642, 688, 689, 644), (644, 689, 690, 646), (640, 687, 688, 642), (638, 686, 687, 640), (634, 684, 685, 636), (636, 685, 686, 638), (622, 677, 684, 634), (627, 628, 683, 682), (629, 627, 682, 708), (632, 711, 712, 633), (631, 710, 711, 632), (675, 730, 710, 631), (574, 730, 805, 792), (655, 621, 676, 693), (205, 41, 754, 771), (675, 753, 798, 806), (588, 753, 733, 57), (57, 733, 734, 59), (59, 734, 735, 61), (44, 68, 760, 731), (68, 70, 761, 760), (43, 755, 762, 73), (85, 763, 764, 97), (73, 762, 763, 85), (97, 764, 765, 109), (109, 765, 766, 121), (131, 767, 768, 143), (121, 766, 767, 131), (143, 768, 769, 157), (157, 769, 770, 169), (70, 205, 771, 761), (61, 735, 748, 251), (251, 748, 749, 261), (261, 749, 750, 279), (44, 731, 751, 570), (570, 751, 752, 571), (588, 587, 794, 796), (569, 813, 789, 56), (673, 784, 785, 674), (623, 756, 784, 673), (669, 782, 783, 670), (621, 754, 782, 669), (626, 759, 781, 668), (664, 777, 779, 666), (666, 779, 780, 667), (663, 776, 777, 664), (667, 780, 778, 665), (661, 775, 776, 663), (659, 774, 775, 661), (622, 755, 773, 657), (657, 773, 774, 659), (668, 781, 772, 656), (653, 654, 747, 746), (654, 651, 744, 747), (650, 652, 745, 770), (652, 653, 746, 745), (649, 743, 744, 651), (647, 742, 743, 649), (643, 740, 741, 645), (645, 741, 742, 647), (641, 739, 740, 643), (639, 738, 739, 641), (635, 736, 737, 637), (637, 737, 738, 639), (625, 758, 759, 626), (624, 757, 758, 625), (674, 785, 757, 624), (656, 772, 732, 630), (670, 783, 756, 623), (630, 732, 736, 635), (612, 797, 800, 618), (613, 800, 803, 620, 616), (620, 803, 804, 799, 610), (787, 786, 804, 803), (569, 571, 813), (801, 790, 800, 797), (790, 787, 803, 800), (571, 752, 813), (805, 806, 788, 795), (587, 586, 793, 794), (799, 795, 610), (615, 619, 610, 795), (615, 795, 788, 806, 798, 611), (617, 793, 789, 614), (609, 794, 793, 617), (608, 611, 798, 796, 794, 609), (453, 509, 547, 551, 605, 618, 800, 613, 600, 449), (750, 662, 727, 278, 293, 294, 279), (275, 261, 279, 294, 308, 321, 331, 387, 425, 330, 317, 303, 288), (332, 304, 289, 292, 262, 254, 277, 291, 306, 319, 333, 426, 389), (807, 612, 614, 789, 813), (786, 792, 799, 804), (805, 795, 799, 792), (801, 797, 813, 807, 802), (612, 807, 813, 797), (810, 809, 808)])
me_cube_001.use_remesh_preserve_volume = False
me_cube_001.use_remesh_preserve_attributes = False
me_cube_001.use_mirror_vertex_groups = False
me_cube_001.update()

# ---- objects
ob_cube = bpy.data.objects.new('Cube', me_cube_001)

# ---- transforms, parenting, visibility, modifiers, constraints
ob_cube.location = (0.0, 0.0, 0.0)
ob_cube.lineart.crease_threshold = 0.0
_m = ob_cube.modifiers.new('Mirror', 'MIRROR')
_m.use_clip = True

# ---- collection membership
col_collection_1.objects.link(ob_cube)

# ---- scene / render settings (as saved in the file)
scene.frame_start = 1; scene.frame_end = 250; scene.frame_set(1)
scene.render.engine = 'BLENDER_EEVEE_NEXT'
scene.render.resolution_percentage = 50
scene.render.dither_intensity = 0.0
scene.cycles.use_denoising = False
scene.cycles.samples = 128
scene.cycles.sampling_pattern = 'TABULATED_SOBOL'
scene.cycles.use_adaptive_sampling = False
scene.cycles.use_light_tree = False
scene.cycles.blur_glossy = 0.0
scene.cycles.sample_clamp_indirect = 0.0
scene.view_settings.view_transform = 'Standard'
bpy.context.view_layer.update()

# ---- added for rendering (the .blend has no active camera and no usable light): camera, sun
cam_auto = bpy.data.cameras.new('AutoCamera')
cam_auto.lens = 50.0
cam_auto.sensor_width = 36.0
cam_auto.clip_end = 1000.0
ob_auto_camera = bpy.data.objects.new('AutoCamera', cam_auto)
scene.collection.objects.link(ob_auto_camera)
ob_auto_camera.location = (9.39196, -11.6039, 9.98397)
ob_auto_camera.rotation_euler = (1.09748, -7.21219e-08, 0.694738)
scene.camera = ob_auto_camera
light_auto_sun = bpy.data.lights.new('AutoSun', 'SUN')
light_auto_sun.energy = 3.0
light_auto_sun.angle = 0.0523599
ob_auto_sun = bpy.data.objects.new('AutoSun', light_auto_sun)
scene.collection.objects.link(ob_auto_sun)
ob_auto_sun.rotation_euler = (0.872665, 0.174533, 0.523599)
bpy.context.view_layer.update()
